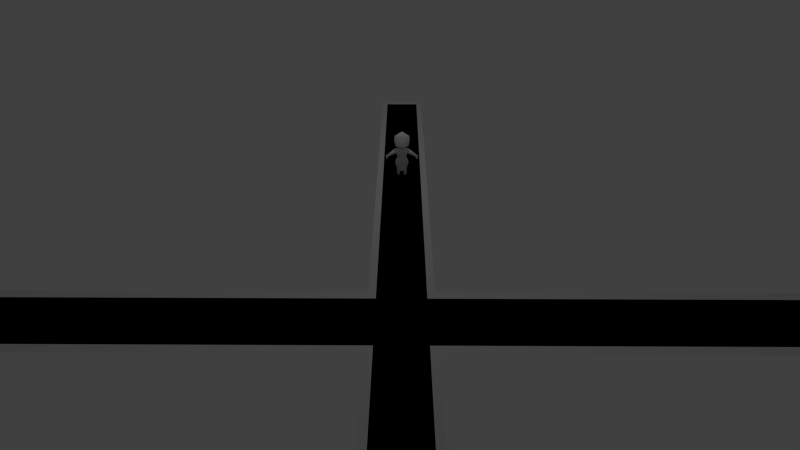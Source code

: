 # Source: gardens_walkway_2.blend  (saved by Blender 2.75.0; exported with 4.5.12 LTS)
import bpy
from mathutils import Matrix  # noqa: F401  (used for matrix-valued properties, if any)

bpy.ops.wm.read_factory_settings(use_empty=True)
scene = bpy.context.scene
scene.name = 'Scene'

# ---- collections
col_collection_1 = bpy.data.collections.new('Collection 1'); scene.collection.children.link(col_collection_1)

# ---- materials (node trees are filled in below, after node groups)
mat_material_002 = bpy.data.materials.new('Material.002')
mat_material_002.alpha_threshold = 0.0
mat_material_002.use_transparent_shadow = False
mat_material_002.roughness = 0.5
mat_material_002.line_color = (0.0, 0.0, 0.0, 1.0)

# ---- material node trees

# ---- world
world_world = bpy.data.worlds.new('World'); scene.world = world_world
world_world.color = (0.05088, 0.05088, 0.05088)
world_world.use_sun_shadow = False
world_world.sun_shadow_jitter_overblur = 0.0
world_world.cycles.sampling_method = 'MANUAL'
world_world.cycles.sample_map_resolution = 256

# ---- cameras
cam_camera_001 = bpy.data.cameras.new('Camera.001')
cam_camera_001.sensor_fit = 'VERTICAL'
cam_camera_001.clip_end = 100.0
cam_camera_001.lens = 27.71
cam_camera_001.sensor_width = 32.0
cam_camera_001.sensor_height = 32.0
cam_camera_001.display_size = 2.0
cam_camera_001.lens_unit = 'FOV'
cam_camera_001.dof.focus_distance = 0.0
cam_camera_001.dof.aperture_fstop = 128.0
cam_camera_001.dof.aperture_blades = 6

# ---- lights
light_point = bpy.data.lights.new('Point', 'POINT')
light_point.transmission_factor = 0.0
light_point.energy = 100.0
light_point.shadow_buffer_clip_start = 0.5
light_point.shadow_soft_size = 0.1
light_point.shadow_maximum_resolution = 0.006
light_point.use_absolute_resolution = True
light_point.cycles.use_multiple_importance_sampling = False

# ---- meshes
me_plane_003 = bpy.data.meshes.new('Plane.003')
me_plane_003.from_pydata([(14.45, -7.758, 0.0), (14.45, -6.242, 0.0), (0.7581, -6.242, 0.0), (0.7581, -7.758, 0.0), (-14.45, -6.242, 0.0), (-14.45, -7.758, 0.0), (-0.7581, -7.758, 0.0), (-0.7581, -6.242, 0.0), (-0.7581, 6.148, 0.0), (0.7581, 6.148, 0.0), (-0.7581, -11.53, 0.0), (0.7581, -11.53, 0.0)], [], [(2, 7, 6, 3), (2, 3, 0, 1), (6, 7, 4, 5), (7, 2, 9, 8), (3, 6, 10, 11)])
me_plane_003.use_remesh_preserve_volume = False
me_plane_003.use_remesh_preserve_attributes = False
me_plane_003.use_mirror_vertex_groups = False
me_plane_003.update()
me_cube_002 = bpy.data.meshes.new('Cube.002')
me_cube_002.from_pydata([(-1.0, -1.0, -1.0), (-1.0, -1.0, 1.0), (-1.0, 1.0, -1.0), (-1.0, 1.0, 1.0), (1.0, -1.0, -1.0), (1.0, -1.0, 1.0), (1.0, 1.0, -1.0), (1.0, 1.0, 1.0)], [], [(1, 3, 2, 0), (3, 7, 6, 2), (7, 5, 4, 6), (5, 1, 0, 4), (0, 2, 6, 4), (5, 7, 3, 1)])
me_cube_002.use_remesh_preserve_volume = False
me_cube_002.use_remesh_preserve_attributes = False
me_cube_002.use_mirror_vertex_groups = False
me_cube_002.update()
me_plane_001 = bpy.data.meshes.new('Plane.001')
me_plane_001.from_pydata([(-1.0, -6.0, 0.0), (1.0, -6.0, 0.0), (-1.0, -8.0, 0.0), (1.0, -8.0, 0.0), (14.69, -6.0, 0.0), (14.69, -8.0, 0.0), (-14.69, -6.0, 0.0), (-14.69, -8.0, 0.0), (-1.0, 6.39, 0.0), (1.0, 6.39, 0.0), (-1.0, -11.77, 0.0), (1.0, -11.77, 0.0)], [], [(1, 0, 2, 3), (1, 3, 5, 4), (2, 0, 6, 7), (0, 1, 9, 8), (3, 2, 10, 11)])
me_plane_001.use_remesh_preserve_volume = False
me_plane_001.use_remesh_preserve_attributes = False
me_plane_001.use_mirror_vertex_groups = False
me_plane_001.update()
me_plane = bpy.data.meshes.new('Plane')
me_plane.from_pydata([(-0.2178, 1.086, -0.06216), (-0.1184, 1.13, 6.22e-08), (1.372e-05, 1.13, 6.22e-08), (-0.2178, 0.9624, -0.01588), (1.372e-05, 0.9611, 9.409e-08), (-0.2178, 0.9749, -0.2163), (1.372e-05, 0.8394, 8.497e-08), (-0.09957, 0.841, 0.01299), (-0.1422, 0.9589, 0.06758), (-5.916e-05, 1.085, -0.2026), (2.438e-05, 1.008, -0.2614), (-0.2178, 1.085, -0.1815), (-1.057e-06, 1.186, -0.1121), (-0.1025, 0.8293, -0.1829), (2.438e-05, 0.8381, -0.2051), (-0.1922, 0.8426, -0.08494), (1.372e-05, 0.7258, 7.639e-08), (-0.09957, 0.7274, -0.01934), (-0.1025, 0.7245, -0.1705), (2.438e-05, 0.7245, -0.2051), (-0.1806, 0.726, -0.08494), (1.372e-05, 0.5622, 0.02192), (-0.132, 0.6299, 0.02347), (-0.135, 0.627, -0.2143), (2.438e-05, 0.6284, -0.2065), (-0.2392, 0.6405, -0.08494), (-0.284, 1.065, -0.06216), (-0.2835, 1.065, -0.1815), (-0.4141, 0.954, -0.07629), (-0.3884, 0.8623, -0.04405), (-0.3926, 0.8703, -0.1893), (-0.4138, 0.9534, -0.1659), (0.000258, 0.4398, -0.1012), (-0.1457, 0.4831, 0.01516), (-0.2686, 0.4746, -0.08494), (-0.0925, 0.5308, -0.2537), (-0.1474, 0.4156, -0.1918), (2.438e-05, 0.4972, -0.2123), (-0.4453, 0.929, -0.07928), (-0.4451, 0.9285, -0.1626), (-0.5536, 0.8209, -0.09593), (-0.5253, 0.7666, -0.07676), (-0.5282, 0.7721, -0.158), (-0.5534, 0.8205, -0.1443), (-0.6333, 0.7724, -0.08594), (-0.571, 0.7177, -0.02166), (-0.5773, 0.7232, -0.2094), (-0.6328, 0.772, -0.1514), (-0.6167, 0.6167, -0.07427), (-0.6241, 0.6128, -0.1568), (-0.05376, 0.2631, -0.08463), (-0.1388, 0.2631, -0.0004561), (-0.2103, 0.2631, -0.07504), (-0.1397, 0.2631, -0.1548), (-0.2048, -0.000367, -0.08607), (-0.1699, 0.1159, -0.03202), (-0.1412, -0.000367, -0.1574), (-0.1386, 0.1127, -0.1439), (-0.1898, 0.1127, -0.08607), (-0.1078, 0.1178, -0.03202), (-0.0763, 0.1127, -0.09303), (-0.05597, -0.000367, -0.09948), (-0.09409, -0.000367, 0.09297), (-0.1666, -0.000367, 0.1007), (-0.1757, 0.5148, -0.231), (-0.1367, 0.2899, 0.004378), (-0.0442, 0.2847, -0.08666), (-0.2145, 0.2889, -0.07624), (-4.014e-06, 1.356, 0.1474), (-4.014e-06, 1.464, 0.0235), (-0.1902, 1.378, 0.08252), (-0.2486, 1.464, -8.948e-05), (-0.2486, 1.309, 0.0235), (-4.014e-06, 1.188, 0.08377), (-0.2383, 1.645, -8.945e-05), (-4.014e-06, 1.704, 0.0235), (-4.014e-06, 1.132, -0.09202), (-0.3052, 1.465, -0.1618), (-0.2305, 1.308, -0.1547), (-0.2768, 1.645, -0.1686), (-4.014e-06, 1.782, -0.1698), (-4.014e-06, 1.24, -0.3599), (-0.1856, 1.463, -0.385), (-0.1109, 1.344, -0.3779), (-0.1572, 1.599, -0.3918), (-4.014e-06, 1.702, -0.393), (-4.014e-06, 1.47, -0.459), (1.372e-05, 0.1375, 0.02192), (-0.132, 0.1375, 0.02347), (-0.0925, 0.121, -0.233), (2.438e-05, 0.121, -0.233), (-0.1757, 0.121, -0.233)], [(24, 21)], [(3, 1, 0), (6, 4, 7), (4, 2, 1), (1, 3, 8), (7, 4, 8), (4, 1, 8), (3, 7, 8), (11, 9, 10, 5), (0, 12, 11), (0, 1, 12), (1, 2, 12), (12, 9, 11), (10, 14, 13, 5), (3, 5, 15), (3, 15, 7), (15, 5, 13), (6, 7, 17, 16), (13, 14, 19, 18), (15, 13, 18, 20), (7, 15, 20, 17), (18, 19, 24, 23), (17, 20, 25, 22), (20, 18, 23, 25), (16, 17, 22, 21), (0, 11, 27, 26), (5, 3, 29, 30), (26, 27, 31, 28), (27, 5, 30, 31), (11, 5, 27), (3, 0, 26), (3, 26, 28, 29), (22, 25, 34, 33), (34, 25, 23), (35, 23, 24), (24, 37, 35), (28, 31, 39, 38), (30, 29, 41, 42), (38, 39, 43, 40), (39, 30, 42, 43), (31, 30, 39), (43, 42, 46, 47), (42, 41, 45, 46), (40, 43, 47, 44), (41, 40, 44, 45), (47, 46, 49), (44, 47, 49, 48), (45, 44, 48), (46, 45, 48, 49), (29, 28, 38), (29, 38, 40, 41), (36, 35, 37), (32, 21, 33), (33, 21, 22), (66, 65, 51, 50), (65, 67, 52, 51), (36, 37, 32), (60, 61, 56, 57), (51, 55, 59), (60, 59, 61), (50, 51, 59, 60), (50, 60, 57, 53), (51, 52, 58, 55), (52, 53, 57, 58), (58, 57, 56, 54), (55, 58, 54), (55, 54, 63), (61, 59, 62), (59, 55, 63, 62), (54, 61, 62, 63), (54, 56, 61), (23, 35, 64), (64, 34, 23), (64, 36, 34), (35, 36, 64), (33, 34, 67, 65), (32, 33, 65, 66), (66, 50, 53), (67, 53, 52), (34, 36, 53, 67), (32, 66, 53, 36), (69, 71, 70), (69, 70, 68), (71, 72, 70), (70, 72, 68), (68, 72, 73), (71, 69, 74), (69, 75, 74), (73, 72, 76), (71, 77, 72), (78, 72, 77), (77, 71, 74), (72, 78, 76), (74, 80, 79), (74, 79, 77), (74, 75, 80), (76, 78, 83, 81), (79, 80, 85, 84), (78, 77, 82, 83), (77, 79, 84, 82), (84, 85, 86), (83, 82, 86), (82, 84, 86), (81, 83, 86), (22, 88, 87, 21), (35, 89, 91, 64), (37, 90, 89, 35)])
me_plane.polygons.foreach_set('use_smooth', [True] * 106)
_uv = me_plane.uv_layers.new(name='UVMap')
_uv.uv.foreach_set('vector', [0.7174, 0.6867, 0.7052, 0.7531, 0.735, 0.7233, 0.5912, 0.6368, 0.602, 0.7225, 0.6574, 0.6313, 0.602, 0.7225, 0.6732, 0.8045, 0.7052, 0.7531, 0.7052, 0.7531, 0.7174, 0.6867, 0.6806, 0.6952, 0.6574, 0.6313, 0.602, 0.7225, 0.6806, 0.6952, 0.602, 0.7225, 0.7052, 0.7531, 0.6806, 0.6952, 0.7174, 0.6867, 0.6574, 0.6313, 0.6806, 0.6952, 0.7658, 0.7255, 0.8309, 0.7909, 0.8649, 0.7458, 0.78, 0.6957, 0.735, 0.7233, 0.7515, 0.8319, 0.7658, 0.7255, 0.735, 0.7233, 0.7052, 0.7531, 0.7515, 0.8319, 0.7052, 0.7531, 0.6732, 0.8045, 0.7515, 0.8319, 0.7515, 0.8319, 0.8309, 0.7909, 0.7658, 0.7255, 0.8649, 0.7458, 0.8817, 0.6391, 0.8202, 0.6216, 0.78, 0.6957, 0.7174, 0.6867, 0.78, 0.6957, 0.7401, 0.6245, 0.7174, 0.6867, 0.7401, 0.6245, 0.6574, 0.6313, 0.7401, 0.6245, 0.78, 0.6957, 0.8202, 0.6216, 0.5912, 0.6368, 0.6574, 0.6313, 0.6555, 0.5481, 0.5834, 0.5596, 0.8202, 0.6216, 0.8817, 0.6391, 0.8955, 0.569, 0.8245, 0.5527, 0.7401, 0.6245, 0.8202, 0.6216, 0.8245, 0.5527, 0.736, 0.542, 0.6574, 0.6313, 0.7401, 0.6245, 0.736, 0.542, 0.6555, 0.5481, 0.8245, 0.5527, 0.8955, 0.569, 0.9131, 0.5123, 0.8368, 0.4823, 0.6555, 0.5481, 0.736, 0.542, 0.7413, 0.4682, 0.6515, 0.4759, 0.736, 0.542, 0.8245, 0.5527, 0.8368, 0.4823, 0.7413, 0.4682, 0.5834, 0.5596, 0.6555, 0.5481, 0.6515, 0.4759, 0.5588, 0.4492, 0.6099, 0.379, 0.5407, 0.3758, 0.548, 0.3374, 0.6072, 0.3417, 0.7943, 0.3176, 0.6786, 0.3451, 0.663, 0.23, 0.7472, 0.2055, 0.6072, 0.3417, 0.548, 0.3374, 0.5592, 0.2469, 0.6095, 0.2509, 0.548, 0.3374, 0.4829, 0.3353, 0.5165, 0.2201, 0.5592, 0.2469, 0.5407, 0.3758, 0.4829, 0.3353, 0.548, 0.3374, 0.6786, 0.3451, 0.6099, 0.379, 0.6072, 0.3417, 0.6786, 0.3451, 0.6072, 0.3417, 0.6095, 0.2509, 0.663, 0.23, 0.6515, 0.4759, 0.7413, 0.4682, 0.7521, 0.3673, 0.6479, 0.3807, 0.7521, 0.3673, 0.7413, 0.4682, 0.8368, 0.4823, 0.8805, 0.438, 0.8368, 0.4823, 0.9131, 0.5123, 0.9131, 0.5123, 0.9414, 0.4326, 0.8805, 0.438, 0.6095, 0.2509, 0.5592, 0.2469, 0.5631, 0.225, 0.6092, 0.2283, 0.7472, 0.2055, 0.663, 0.23, 0.6479, 0.1235, 0.6997, 0.1118, 0.6092, 0.2283, 0.5631, 0.225, 0.5773, 0.1334, 0.6069, 0.1354, 0.5631, 0.225, 0.5165, 0.2201, 0.5459, 0.1234, 0.5773, 0.1334, 0.5592, 0.2469, 0.5165, 0.2201, 0.5631, 0.225, 0.5773, 0.1334, 0.5459, 0.1234, 0.5408, 0.07571, 0.5802, 0.08942, 0.6997, 0.1118, 0.6479, 0.1235, 0.6331, 0.0814, 0.7222, 0.06869, 0.6069, 0.1354, 0.5773, 0.1334, 0.5802, 0.08942, 0.6044, 0.09091, 0.6479, 0.1235, 0.6069, 0.1354, 0.6044, 0.09091, 0.6331, 0.0814, 0.5802, 0.08942, 0.5408, 0.07571, 0.5784, 0.01912, 0.6044, 0.09091, 0.5802, 0.08942, 0.5784, 0.01912, 0.6224, 0.02521, 0.6331, 0.0814, 0.6044, 0.09091, 0.6224, 0.02521, 0.7222, 0.06869, 0.6331, 0.0814, 0.6224, 0.02521, 0.6702, 0.006903, 0.663, 0.23, 0.6095, 0.2509, 0.6092, 0.2283, 0.663, 0.23, 0.6092, 0.2283, 0.6069, 0.1354, 0.6479, 0.1235, 0.8664, 0.3583, 0.8805, 0.438, 0.9414, 0.4326, 0.2725, 0.7644, 0.2406, 0.8558, 0.1703, 0.7957, 0.6479, 0.3807, 0.5588, 0.4492, 0.6515, 0.4759, 0.2415, 0.6791, 0.1695, 0.6895, 0.1681, 0.6748, 0.237, 0.6665, 0.1695, 0.6895, 0.1071, 0.6868, 0.1099, 0.6724, 0.1681, 0.6748, 0.8664, 0.3583, 0.9414, 0.4326, 0.9751, 0.3625, 0.477, 0.9187, 0.539, 0.8725, 0.5738, 0.9324, 0.5046, 0.9652, 0.1681, 0.6748, 0.147, 0.5937, 0.18, 0.593, 0.477, 0.9187, 0.4424, 0.888, 0.539, 0.8725, 0.237, 0.6665, 0.1681, 0.6748, 0.18, 0.593, 0.2142, 0.5825, 0.237, 0.6665, 0.2142, 0.5825, 0.2534, 0.5636, 0.2926, 0.6352, 0.1681, 0.6748, 0.1099, 0.6724, 0.1165, 0.589, 0.147, 0.5937, 0.1099, 0.6724, 0.05306, 0.6567, 0.07626, 0.5791, 0.1165, 0.589, 0.3717, 0.9123, 0.3399, 0.9533, 0.2761, 0.9111, 0.3154, 0.8603, 0.4007, 0.8866, 0.3717, 0.9123, 0.3154, 0.8603, 0.4007, 0.8866, 0.3154, 0.8603, 0.4042, 0.7681, 0.539, 0.8725, 0.4424, 0.888, 0.4531, 0.7725, 0.4424, 0.888, 0.4007, 0.8866, 0.4042, 0.7681, 0.4531, 0.7725, 0.5936, 0.7882, 0.539, 0.8725, 0.4531, 0.7725, 0.4791, 0.731, 0.5936, 0.7882, 0.605, 0.8514, 0.539, 0.8725, 0.8368, 0.4823, 0.8805, 0.438, 0.8424, 0.4175, 0.8424, 0.4175, 0.7521, 0.3673, 0.8368, 0.4823, 0.8424, 0.4175, 0.8664, 0.3583, 0.7521, 0.3673, 0.8805, 0.438, 0.8664, 0.3583, 0.8424, 0.4175, 0.1703, 0.7957, 0.08529, 0.7926, 0.1071, 0.6868, 0.1695, 0.6895, 0.2725, 0.7644, 0.1703, 0.7957, 0.1695, 0.6895, 0.2415, 0.6791, 0.2415, 0.6791, 0.237, 0.6665, 0.2926, 0.6352, 0.1071, 0.6868, 0.05306, 0.6567, 0.1099, 0.6724, 0.08529, 0.7926, 0.01568, 0.7325, 0.05306, 0.6567, 0.1071, 0.6868, 0.2725, 0.7644, 0.2415, 0.6791, 0.2926, 0.6352, 0.3498, 0.7031, 0.4801, 0.2851, 0.3357, 0.2837, 0.372, 0.2217, 0.4801, 0.2851, 0.372, 0.2217, 0.4806, 0.1793, 0.3357, 0.2837, 0.3146, 0.1921, 0.372, 0.2217, 0.372, 0.2217, 0.3146, 0.1921, 0.4806, 0.1793, 0.4806, 0.1793, 0.3146, 0.1921, 0.4397, 0.08121, 0.3357, 0.2837, 0.4801, 0.2851, 0.3502, 0.3645, 0.4801, 0.2851, 0.4495, 0.4352, 0.3502, 0.3645, 0.4397, 0.08121, 0.3146, 0.1921, 0.3616, 0.005161, 0.3357, 0.2837, 0.2588, 0.3142, 0.3146, 0.1921, 0.2178, 0.2386, 0.3146, 0.1921, 0.2588, 0.3142, 0.2588, 0.3142, 0.3357, 0.2837, 0.3502, 0.3645, 0.3146, 0.1921, 0.2178, 0.2386, 0.1415, 0.08323, 0.3502, 0.3645, 0.3558, 0.5274, 0.2847, 0.3886, 0.3502, 0.3645, 0.2847, 0.3886, 0.2588, 0.3142, 0.3502, 0.3645, 0.4495, 0.4352, 0.3558, 0.5274, 0.1415, 0.08323, 0.2178, 0.2386, 0.09122, 0.3115, 0.03469, 0.2341, 0.2847, 0.3886, 0.3558, 0.5274, 0.2121, 0.5552, 0.1702, 0.4469, 0.2178, 0.2386, 0.2588, 0.3142, 0.1465, 0.3703, 0.09122, 0.3115, 0.2588, 0.3142, 0.2847, 0.3886, 0.1702, 0.4469, 0.1465, 0.3703, 0.1702, 0.4469, 0.1126, 0.5476, 0.04134, 0.4166, 0.09122, 0.3115, 0.1465, 0.3703, 0.04134, 0.4166, 0.1465, 0.3703, 0.1702, 0.4469, 0.04134, 0.4166, 0.008092, 0.2637, 0.09122, 0.3115, 0.04134, 0.4166, 0.9823, 0.6417, 0.9823, 0.9768, 0.8924, 0.9768, 0.8924, 0.6877, 0.8834, 0.3402, 0.8902, 0.02698, 0.8267, 0.02514, 0.818, 0.3257, 0.9608, 0.3146, 0.9608, 0.02698, 0.8902, 0.02698, 0.8834, 0.3402])
me_plane.materials.append(mat_material_002)
me_plane.use_remesh_preserve_volume = False
me_plane.use_remesh_preserve_attributes = False
me_plane.use_mirror_vertex_groups = False
me_plane.update()

# ---- objects
ob_point = bpy.data.objects.new('Point', light_point)
ob_plane_002 = bpy.data.objects.new('Plane.002', me_plane_003)
ob_cube = bpy.data.objects.new('Cube', me_cube_002)
ob_camera = bpy.data.objects.new('Camera', cam_camera_001)
ob_plane_001 = bpy.data.objects.new('Plane.001', me_plane_001)
ob_plane = bpy.data.objects.new('Plane', me_plane)

# ---- transforms, parenting, visibility, modifiers, constraints
ob_point.location = (0.0, 0.0, 8.042)
ob_point.lineart.crease_threshold = 0.0
ob_plane_002.location = (0.0, 0.0, 0.0)
ob_plane_002.lineart.crease_threshold = 0.0
ob_cube.location = (6.458, -13.09, 9.437)
ob_cube.rotation_euler = (0.8143, -1.745e-08, 0.004383)
ob_cube.lineart.crease_threshold = 0.0
ob_camera.location = (-0.01713, -13.09, 9.437)
ob_camera.rotation_euler = (0.8143, -1.76e-08, 0.004383)
ob_camera.lineart.crease_threshold = 0.0
ob_plane_001.location = (0.0, 0.0, 0.0)
ob_plane_001.lineart.crease_threshold = 0.0
ob_plane.location = (0.0, 0.0, 0.0)
ob_plane.rotation_euler = (1.571, 2.22e-16, 2.22e-16)
ob_plane.lineart.crease_threshold = 0.0
_m = ob_plane.modifiers.new('Mirror', 'MIRROR')

# ---- collection membership
col_collection_1.objects.link(ob_point)
col_collection_1.objects.link(ob_plane_002)
col_collection_1.objects.link(ob_cube)
col_collection_1.objects.link(ob_camera)
col_collection_1.objects.link(ob_plane_001)
col_collection_1.objects.link(ob_plane)

# ---- scene / render settings (as saved in the file)
scene.camera = ob_camera
scene.frame_start = 1; scene.frame_end = 250; scene.frame_set(2)
scene.render.engine = 'BLENDER_EEVEE_NEXT'
scene.render.resolution_x = 512
scene.render.resolution_y = 288
scene.render.dither_intensity = 0.0
scene.cycles.use_denoising = False
scene.cycles.samples = 10
scene.cycles.sampling_pattern = 'TABULATED_SOBOL'
scene.cycles.light_sampling_threshold = 0.0
scene.cycles.use_adaptive_sampling = False
scene.cycles.use_light_tree = False
scene.cycles.blur_glossy = 0.0
scene.cycles.pixel_filter_type = 'GAUSSIAN'
scene.cycles.sample_clamp_indirect = 0.0
scene.view_settings.view_transform = 'Standard'
bpy.context.view_layer.update()

